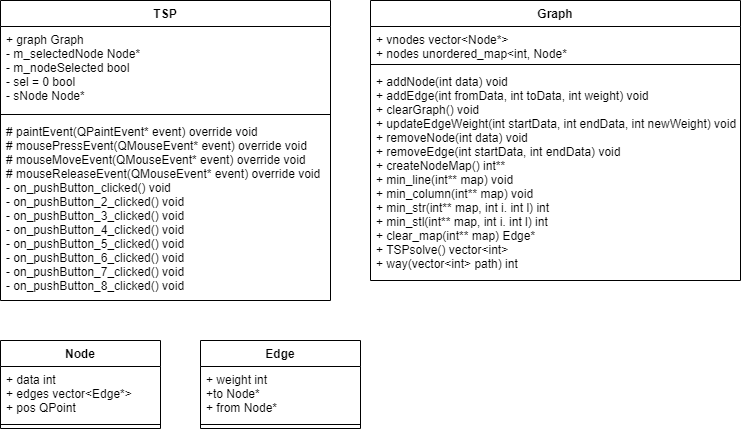

The diagram above was exported from draw.io. Its source (the exported page's mxGraphModel, read from the mxfile embedded in the PNG):
<mxGraphModel dx="1036" dy="614" grid="1" gridSize="10" guides="1" tooltips="1" connect="1" arrows="1" fold="1" page="1" pageScale="1" pageWidth="827" pageHeight="1169" math="0" shadow="0">
  <root>
    <mxCell id="WIyWlLk6GJQsqaUBKTNV-0" />
    <mxCell id="WIyWlLk6GJQsqaUBKTNV-1" parent="WIyWlLk6GJQsqaUBKTNV-0" />
    <mxCell id="eJYs1LcooYFafupUwFeb-0" value="Node" style="swimlane;fontStyle=1;align=center;verticalAlign=top;childLayout=stackLayout;horizontal=1;startSize=26;horizontalStack=0;resizeParent=1;resizeParentMax=0;resizeLast=0;collapsible=1;marginBottom=0;" parent="WIyWlLk6GJQsqaUBKTNV-1" vertex="1">
      <mxGeometry y="340" width="160" height="88" as="geometry" />
    </mxCell>
    <mxCell id="eJYs1LcooYFafupUwFeb-1" value="+ data int&#10;+ edges vector&lt;Edge*&gt;&#10;+ pos QPoint" style="text;strokeColor=none;fillColor=none;align=left;verticalAlign=top;spacingLeft=4;spacingRight=4;overflow=hidden;rotatable=0;points=[[0,0.5],[1,0.5]];portConstraint=eastwest;" parent="eJYs1LcooYFafupUwFeb-0" vertex="1">
      <mxGeometry y="26" width="160" height="54" as="geometry" />
    </mxCell>
    <mxCell id="eJYs1LcooYFafupUwFeb-2" value="" style="line;strokeWidth=1;fillColor=none;align=left;verticalAlign=middle;spacingTop=-1;spacingLeft=3;spacingRight=3;rotatable=0;labelPosition=right;points=[];portConstraint=eastwest;strokeColor=inherit;" parent="eJYs1LcooYFafupUwFeb-0" vertex="1">
      <mxGeometry y="80" width="160" height="8" as="geometry" />
    </mxCell>
    <mxCell id="eJYs1LcooYFafupUwFeb-4" value="Edge" style="swimlane;fontStyle=1;align=center;verticalAlign=top;childLayout=stackLayout;horizontal=1;startSize=26;horizontalStack=0;resizeParent=1;resizeParentMax=0;resizeLast=0;collapsible=1;marginBottom=0;" parent="WIyWlLk6GJQsqaUBKTNV-1" vertex="1">
      <mxGeometry x="200" y="340" width="160" height="88" as="geometry" />
    </mxCell>
    <mxCell id="eJYs1LcooYFafupUwFeb-5" value="+ weight int&#10;+to Node*&#10;+ from Node*" style="text;strokeColor=none;fillColor=none;align=left;verticalAlign=top;spacingLeft=4;spacingRight=4;overflow=hidden;rotatable=0;points=[[0,0.5],[1,0.5]];portConstraint=eastwest;" parent="eJYs1LcooYFafupUwFeb-4" vertex="1">
      <mxGeometry y="26" width="160" height="54" as="geometry" />
    </mxCell>
    <mxCell id="eJYs1LcooYFafupUwFeb-6" value="" style="line;strokeWidth=1;fillColor=none;align=left;verticalAlign=middle;spacingTop=-1;spacingLeft=3;spacingRight=3;rotatable=0;labelPosition=right;points=[];portConstraint=eastwest;strokeColor=inherit;" parent="eJYs1LcooYFafupUwFeb-4" vertex="1">
      <mxGeometry y="80" width="160" height="8" as="geometry" />
    </mxCell>
    <mxCell id="eJYs1LcooYFafupUwFeb-8" value="Graph" style="swimlane;fontStyle=1;align=center;verticalAlign=top;childLayout=stackLayout;horizontal=1;startSize=26;horizontalStack=0;resizeParent=1;resizeParentMax=0;resizeLast=0;collapsible=1;marginBottom=0;" parent="WIyWlLk6GJQsqaUBKTNV-1" vertex="1">
      <mxGeometry x="370" width="370" height="280" as="geometry" />
    </mxCell>
    <mxCell id="eJYs1LcooYFafupUwFeb-9" value="+ vnodes vector&lt;Node*&gt;&#10;+ nodes unordered_map&lt;int, Node*" style="text;strokeColor=none;fillColor=none;align=left;verticalAlign=top;spacingLeft=4;spacingRight=4;overflow=hidden;rotatable=0;points=[[0,0.5],[1,0.5]];portConstraint=eastwest;" parent="eJYs1LcooYFafupUwFeb-8" vertex="1">
      <mxGeometry y="26" width="370" height="34" as="geometry" />
    </mxCell>
    <mxCell id="eJYs1LcooYFafupUwFeb-10" value="" style="line;strokeWidth=1;fillColor=none;align=left;verticalAlign=middle;spacingTop=-1;spacingLeft=3;spacingRight=3;rotatable=0;labelPosition=right;points=[];portConstraint=eastwest;strokeColor=inherit;" parent="eJYs1LcooYFafupUwFeb-8" vertex="1">
      <mxGeometry y="60" width="370" height="8" as="geometry" />
    </mxCell>
    <mxCell id="eJYs1LcooYFafupUwFeb-11" value="+ addNode(int data) void&#10;+ addEdge(int fromData, int toData, int weight) void&#10;+ clearGraph() void&#10;+ updateEdgeWeight(int startData, int endData, int newWeight) void&#10;+ removeNode(int data) void&#10;+ removeEdge(int startData, int endData) void&#10;+ createNodeMap() int**&#10;+ min_line(int** map) void&#10;+ min_column(int** map) void&#10;+ min_str(int** map, int i. int l) int&#10;+ min_stl(int** map, int i. int l) int&#10;+ clear_map(int** map) Edge*&#10;+ TSPsolve() vector&lt;int&gt;&#10;+ way(vector&lt;int&gt; path) int" style="text;strokeColor=none;fillColor=none;align=left;verticalAlign=top;spacingLeft=4;spacingRight=4;overflow=hidden;rotatable=0;points=[[0,0.5],[1,0.5]];portConstraint=eastwest;" parent="eJYs1LcooYFafupUwFeb-8" vertex="1">
      <mxGeometry y="68" width="370" height="212" as="geometry" />
    </mxCell>
    <mxCell id="eJYs1LcooYFafupUwFeb-12" value="TSP" style="swimlane;fontStyle=1;align=center;verticalAlign=top;childLayout=stackLayout;horizontal=1;startSize=26;horizontalStack=0;resizeParent=1;resizeParentMax=0;resizeLast=0;collapsible=1;marginBottom=0;" parent="WIyWlLk6GJQsqaUBKTNV-1" vertex="1">
      <mxGeometry width="330" height="300" as="geometry" />
    </mxCell>
    <mxCell id="eJYs1LcooYFafupUwFeb-13" value="+ graph Graph&#10;- m_selectedNode Node*&#10;- m_nodeSelected bool&#10;- sel = 0 bool&#10;- sNode Node*" style="text;strokeColor=none;fillColor=none;align=left;verticalAlign=top;spacingLeft=4;spacingRight=4;overflow=hidden;rotatable=0;points=[[0,0.5],[1,0.5]];portConstraint=eastwest;" parent="eJYs1LcooYFafupUwFeb-12" vertex="1">
      <mxGeometry y="26" width="330" height="84" as="geometry" />
    </mxCell>
    <mxCell id="eJYs1LcooYFafupUwFeb-14" value="" style="line;strokeWidth=1;fillColor=none;align=left;verticalAlign=middle;spacingTop=-1;spacingLeft=3;spacingRight=3;rotatable=0;labelPosition=right;points=[];portConstraint=eastwest;strokeColor=inherit;" parent="eJYs1LcooYFafupUwFeb-12" vertex="1">
      <mxGeometry y="110" width="330" height="8" as="geometry" />
    </mxCell>
    <mxCell id="eJYs1LcooYFafupUwFeb-15" value="# paintEvent(QPaintEvent* event) override void&#10;# mousePressEvent(QMouseEvent* event) override void&#10;# mouseMoveEvent(QMouseEvent* event) override void&#10;# mouseReleaseEvent(QMouseEvent* event) override void&#10;- on_pushButton_clicked() void&#10;- on_pushButton_2_clicked() void&#10;- on_pushButton_3_clicked() void&#10;- on_pushButton_4_clicked() void&#10;- on_pushButton_5_clicked() void&#10;- on_pushButton_6_clicked() void&#10;- on_pushButton_7_clicked() void&#10;- on_pushButton_8_clicked() void" style="text;strokeColor=none;fillColor=none;align=left;verticalAlign=top;spacingLeft=4;spacingRight=4;overflow=hidden;rotatable=0;points=[[0,0.5],[1,0.5]];portConstraint=eastwest;" parent="eJYs1LcooYFafupUwFeb-12" vertex="1">
      <mxGeometry y="118" width="330" height="182" as="geometry" />
    </mxCell>
  </root>
</mxGraphModel>